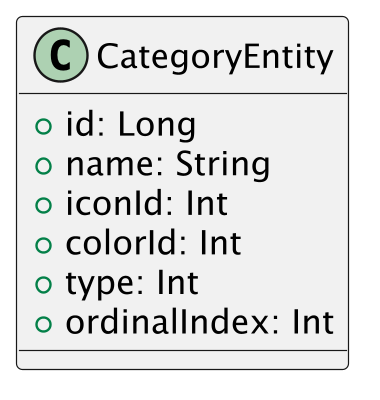

The diagram above was rendered by PlantUML. Its source (embedded in the PNG):
@startuml
class CategoryEntity {
    +id: Long
    +name: String
    +iconId: Int
    +colorId: Int
    +type: Int
    +ordinalIndex: Int
}
@enduml